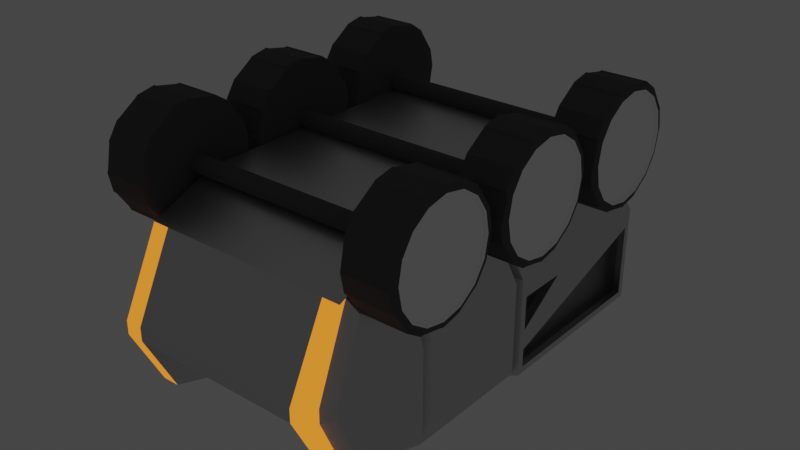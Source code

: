# Source: Rover_2.blend  (saved by Blender 2.91.10; exported with 4.5.12 LTS)
import bpy
from mathutils import Matrix  # noqa: F401  (used for matrix-valued properties, if any)

bpy.ops.wm.read_factory_settings(use_empty=True)
scene = bpy.context.scene
scene.name = 'Scene'

# ---- collections
col_collection = bpy.data.collections.new('Collection'); scene.collection.children.link(col_collection)

# ---- materials (node trees are filled in below, after node groups)
mat_tire = bpy.data.materials.new('Tire')
mat_tire.use_transparent_shadow = False
mat_rimes = bpy.data.materials.new('Rimes')
mat_rimes.alpha_threshold = 0.0
mat_rimes.use_transparent_shadow = False
mat_rimes.line_color = (0.0, 0.0, 0.0, 1.0)
mat_metal = bpy.data.materials.new('Metal')
mat_metal.alpha_threshold = 0.0
mat_metal.use_transparent_shadow = False
mat_metal.line_color = (0.0, 0.0, 0.0, 1.0)
mat_glass = bpy.data.materials.new('Glass')
mat_glass.use_transparent_shadow = False
mat_back_light = bpy.data.materials.new('Back Light')
mat_back_light.use_transparent_shadow = False

# ---- material node trees
mat_tire.use_nodes = True; mat_tire.node_tree.nodes.clear()
_N = mat_tire.node_tree.nodes; _L = mat_tire.node_tree.links
n0 = _N.new('ShaderNodeBsdfPrincipled'); n0.name = 'Principled BSDF'; n0.location = (10, 300)
n0.distribution = 'GGX'
n0.subsurface_method = 'BURLEY'
n0.inputs[0].default_value = (0.09084, 0.09084, 0.09084, 1.0)
n0.inputs[2].default_value = 1.0
n0.inputs[3].default_value = 1.45
n0.inputs[27].default_value = (0.0, 0.0, 0.0, 1.0)
n0.inputs[28].default_value = 1.0
n1 = _N.new('ShaderNodeOutputMaterial'); n1.name = 'Material Output'; n1.location = (300, 300)
_L.new(n0.outputs[0], n1.inputs[0])
n1.is_active_output = True
mat_rimes.use_nodes = True; mat_rimes.node_tree.nodes.clear()
_N = mat_rimes.node_tree.nodes; _L = mat_rimes.node_tree.links
n0 = _N.new('ShaderNodeOutputMaterial'); n0.name = 'Material Output'; n0.location = (300, 300)
n1 = _N.new('ShaderNodeBsdfPrincipled'); n1.name = 'Principled BSDF'; n1.location = (10, 300)
n1.distribution = 'GGX'
n1.subsurface_method = 'BURLEY'
n1.inputs[0].default_value = (1.0, 1.0, 1.0, 1.0)
n1.inputs[2].default_value = 0.4
n1.inputs[3].default_value = 1.45
n1.inputs[27].default_value = (0.0, 0.0, 0.0, 1.0)
n1.inputs[28].default_value = 1.0
_L.new(n1.outputs[0], n0.inputs[0])
n0.is_active_output = True
mat_metal.use_nodes = True; mat_metal.node_tree.nodes.clear()
_N = mat_metal.node_tree.nodes; _L = mat_metal.node_tree.links
n0 = _N.new('ShaderNodeOutputMaterial'); n0.name = 'Material Output'; n0.location = (300, 300)
n1 = _N.new('ShaderNodeBsdfPrincipled'); n1.name = 'Principled BSDF'; n1.location = (10, 300)
n1.distribution = 'GGX'
n1.subsurface_method = 'BURLEY'
n1.inputs[0].default_value = (0.6982, 0.6982, 0.6982, 1.0)
n1.inputs[1].default_value = 1.0
n1.inputs[2].default_value = 0.4
n1.inputs[3].default_value = 1.45
n1.inputs[27].default_value = (0.0, 0.0, 0.0, 1.0)
n1.inputs[28].default_value = 1.0
_L.new(n1.outputs[0], n0.inputs[0])
n0.is_active_output = True
mat_glass.use_nodes = True; mat_glass.node_tree.nodes.clear()
_N = mat_glass.node_tree.nodes; _L = mat_glass.node_tree.links
n0 = _N.new('ShaderNodeOutputMaterial'); n0.name = 'Material Output'; n0.location = (300, 300)
n1 = _N.new('ShaderNodeBsdfGlass'); n1.name = 'Glass BSDF'; n1.location = (10, 300)
n1.distribution = 'BECKMANN'
n1.inputs[0].default_value = (0.8, 0.8, 0.8, 1.0)
n1.inputs[1].default_value = 0.5
n1.inputs[2].default_value = 1.45
_L.new(n1.outputs[0], n0.inputs[0])
n0.is_active_output = True
mat_back_light.use_nodes = True; mat_back_light.node_tree.nodes.clear()
_N = mat_back_light.node_tree.nodes; _L = mat_back_light.node_tree.links
n0 = _N.new('ShaderNodeOutputMaterial'); n0.name = 'Material Output'; n0.location = (300, 300)
n1 = _N.new('ShaderNodeEmission'); n1.name = 'Emission'; n1.location = (10, 300)
n1.inputs[0].default_value = (1.0, 0.2603, 0.02641, 1.0)
_L.new(n1.outputs[0], n0.inputs[0])
n0.is_active_output = True

# ---- world
world_world = bpy.data.worlds.new('World'); scene.world = world_world
world_world.use_nodes = True; world_world.node_tree.nodes.clear()
_N = world_world.node_tree.nodes; _L = world_world.node_tree.links
n0 = _N.new('ShaderNodeOutputWorld'); n0.name = 'World Output'; n0.location = (300, 300)
n1 = _N.new('ShaderNodeBackground'); n1.name = 'Background'; n1.location = (10, 300)
n1.inputs[0].default_value = (0.05088, 0.05088, 0.05088, 1.0)
_L.new(n1.outputs[0], n0.inputs[0])
n0.is_active_output = True
world_world.color = (0.05088, 0.05088, 0.05088)
world_world.use_sun_shadow = False
world_world.sun_shadow_jitter_overblur = 0.0

# ---- meshes
me_cylinder = bpy.data.meshes.new('Cylinder')
me_cylinder.from_pydata([(-1.848e-07, 0.1493, -1.992), (-6.557e-08, 0.8662, 0.08324), (0.05714, 0.138, -1.992), (0.3315, 0.8003, 0.08324), (0.1056, 0.1056, -1.992), (0.6125, 0.6125, 0.08324), (0.138, 0.05714, -1.992), (0.8003, 0.3315, 0.08324), (0.1493, 0.0, -1.992), (0.8662, 0.0, 0.08324), (0.138, -0.05714, -1.992), (0.8003, -0.3315, 0.08324), (0.1056, -0.1056, -1.992), (0.6125, -0.6125, 0.08324), (0.05714, -0.138, -1.992), (0.3315, -0.8003, 0.08324), (-3.576e-08, -0.1493, -1.992), (8.345e-08, -0.8662, 0.08324), (-0.05714, -0.138, -1.992), (-0.3315, -0.8003, 0.08324), (-0.1056, -0.1056, -1.992), (-0.6125, -0.6125, 0.08324), (-0.138, -0.05714, -1.992), (-0.8003, -0.3315, 0.08324), (-0.1493, -8.941e-08, -1.992), (-0.8662, 2.98e-08, 0.08324), (-0.138, 0.05714, -1.992), (-0.8003, 0.3315, 0.08324), (-0.1056, 0.1056, -1.992), (-0.6125, 0.6125, 0.08324), (-0.05714, 0.138, -1.992), (-0.3315, 0.8003, 0.08324), (-0.0001215, 1.001, -1.992), (-0.03742, 1.026, -1.961), (-0.03742, 1.026, -0.02413), (-0.0001215, 1.001, 0.007585), (0.383, 0.9244, 0.007585), (0.427, 0.9331, -0.02413), (0.427, 0.9331, -1.961), (0.383, 0.9244, -1.992), (0.6987, 0.7516, -1.961), (0.7075, 0.7076, -1.992), (0.7075, 0.7076, 0.007585), (0.6987, 0.7516, -0.02413), (0.9245, 0.3828, 0.007585), (0.9618, 0.3579, -0.02413), (0.9618, 0.3579, -1.961), (0.9245, 0.3828, -1.992), (1.026, 0.03742, -1.961), (1.001, 0.0001215, -1.992), (1.001, 0.0001215, 0.007585), (1.026, 0.03742, -0.02413), (0.9244, -0.383, 0.007585), (0.9331, -0.427, -0.02413), (0.9331, -0.427, -1.961), (0.9244, -0.383, -1.992), (0.7516, -0.6987, -1.961), (0.7076, -0.7075, -1.992), (0.7076, -0.7075, 0.007585), (0.7516, -0.6987, -0.02413), (0.3828, -0.9245, 0.007585), (0.3579, -0.9618, -0.02413), (0.3579, -0.9618, -1.961), (0.3828, -0.9245, -1.992), (0.03742, -1.026, -1.961), (0.0001216, -1.001, -1.992), (0.0001216, -1.001, 0.007585), (0.03742, -1.026, -0.02413), (-0.383, -0.9244, 0.007585), (-0.427, -0.9331, -0.02413), (-0.427, -0.9331, -1.961), (-0.383, -0.9244, -1.992), (-0.6987, -0.7516, -1.961), (-0.7075, -0.7076, -1.992), (-0.7075, -0.7076, 0.007585), (-0.6987, -0.7516, -0.02413), (-0.9245, -0.3828, 0.007585), (-0.9618, -0.3579, -0.02413), (-0.9618, -0.3579, -1.961), (-0.9245, -0.3828, -1.992), (-1.026, -0.03742, -1.961), (-1.001, -0.0001215, -1.992), (-1.001, -0.0001215, 0.007585), (-1.026, -0.03742, -0.02413), (-0.9244, 0.383, 0.007585), (-0.9331, 0.427, -0.02413), (-0.9331, 0.427, -1.961), (-0.9244, 0.383, -1.992), (-0.7516, 0.6987, -1.961), (-0.7076, 0.7075, -1.992), (-0.7076, 0.7075, 0.007585), (-0.7516, 0.6987, -0.02413), (-0.3828, 0.9245, 0.007585), (-0.3579, 0.9618, -0.02413), (-0.3579, 0.9618, -1.961), (-0.3828, 0.9245, -1.992), (0.3827, 0.9239, 0.007585), (-3.576e-08, 1.0, 0.007585), (0.7071, 0.7071, 0.007585), (0.9239, 0.3827, 0.007585), (1.0, 0.0, 0.007585), (0.9239, -0.3827, 0.007585), (0.7071, -0.7071, 0.007585), (0.3827, -0.9239, 0.007585), (1.132e-07, -1.0, 0.007585), (-0.3827, -0.9239, 0.007585), (-0.7071, -0.7071, 0.007585), (-0.9239, -0.3827, 0.007585), (-1.0, 2.98e-08, 0.007585), (-0.9239, 0.3827, 0.007585), (-0.7071, 0.7071, 0.007585), (-0.3827, 0.9239, 0.007585), (0.3452, 0.8333, 0.08324), (-6.557e-08, 0.902, 0.08324), (0.6378, 0.6378, 0.08324), (0.8333, 0.3452, 0.08324), (0.902, 0.0, 0.08324), (0.8333, -0.3452, 0.08324), (0.6378, -0.6378, 0.08324), (0.3452, -0.8333, 0.08324), (8.345e-08, -0.902, 0.08324), (-0.3452, -0.8333, 0.08324), (-0.6378, -0.6378, 0.08324), (-0.8333, -0.3452, 0.08324), (-0.902, 2.98e-08, 0.08324), (-0.8333, 0.3452, 0.08324), (-0.6378, 0.6378, 0.08324), (-0.3452, 0.8333, 0.08324), (0.3315, 0.8003, -0.00373), (-6.557e-08, 0.8662, -0.00373), (0.6125, 0.6125, -0.00373), (0.8003, 0.3315, -0.00373), (0.8662, 0.0, -0.00373), (0.8003, -0.3315, -0.00373), (0.6125, -0.6125, -0.00373), (0.3315, -0.8003, -0.00373), (8.345e-08, -0.8662, -0.00373), (-0.3315, -0.8003, -0.00373), (-0.6125, -0.6125, -0.00373), (-0.8003, -0.3315, -0.00373), (-0.8662, 2.98e-08, -0.00373), (-0.8003, 0.3315, -0.00373), (-0.6125, 0.6125, -0.00373), (-0.3315, 0.8003, -0.00373), (-3.576e-08, 1.0, -1.992), (0.3827, 0.9239, -1.992), (0.7071, 0.7071, -1.992), (0.9239, 0.3827, -1.992), (1.0, 0.0, -1.992), (0.9239, -0.3827, -1.992), (0.7071, -0.7071, -1.992), (0.3827, -0.9239, -1.992), (1.132e-07, -1.0, -1.992), (-0.3827, -0.9239, -1.992), (-0.7071, -0.7071, -1.992), (-0.9239, -0.3827, -1.992), (-1.0, 2.98e-08, -1.992), (-0.9239, 0.3827, -1.992), (-0.7071, 0.7071, -1.992), (-0.3827, 0.9239, -1.992), (-1.192e-07, 0.1493, -6.668), (0.05714, 0.138, -6.668), (0.1056, 0.1056, -6.668), (0.138, 0.05714, -6.668), (0.1493, 2.98e-08, -6.668), (0.138, -0.05714, -6.668), (0.1056, -0.1056, -6.668), (0.05714, -0.138, -6.668), (-1.192e-07, -0.1493, -6.668), (-0.05714, -0.138, -6.668), (-0.1056, -0.1056, -6.668), (-0.138, -0.05714, -6.668), (-0.1493, -8.941e-08, -6.668), (-0.138, 0.05714, -6.668), (-0.1056, 0.1056, -6.668), (-0.05714, 0.138, -6.668)], [], [(144, 97, 96, 145), (146, 145, 39, 41), (146, 98, 99, 147), (102, 150, 57, 58), (148, 100, 101, 149), (154, 153, 71, 73), (150, 102, 103, 151), (111, 97, 35, 92), (152, 104, 105, 153), (159, 111, 92, 95), (154, 106, 107, 155), (150, 149, 55, 57), (156, 108, 109, 157), (106, 154, 73, 74), (7, 5, 130, 131), (158, 110, 111, 159), (158, 157, 87, 89), (24, 26, 173, 172), (96, 98, 42, 36), (99, 100, 50, 44), (101, 102, 58, 52), (103, 104, 66, 60), (105, 106, 74, 68), (107, 108, 82, 76), (109, 110, 90, 84), (144, 159, 95, 32), (155, 107, 76, 79), (149, 101, 52, 55), (98, 146, 41, 42), (151, 103, 60, 63), (145, 96, 36, 39), (97, 144, 32, 35), (147, 99, 44, 47), (78, 77, 83, 80), (38, 37, 43, 40), (108, 156, 81, 82), (62, 61, 67, 64), (156, 155, 79, 81), (104, 152, 65, 66), (46, 45, 51, 48), (157, 109, 84, 87), (152, 151, 63, 65), (100, 148, 49, 50), (153, 105, 68, 71), (148, 147, 47, 49), (54, 53, 59, 56), (86, 85, 91, 88), (110, 158, 89, 90), (70, 69, 75, 72), (33, 34, 35, 32), (37, 38, 39, 36), (38, 40, 41, 39), (43, 37, 36, 42), (42, 41, 40, 43), (45, 46, 47, 44), (46, 48, 49, 47), (51, 45, 44, 50), (50, 49, 48, 51), (53, 54, 55, 52), (54, 56, 57, 55), (59, 53, 52, 58), (58, 57, 56, 59), (61, 62, 63, 60), (62, 64, 65, 63), (67, 61, 60, 66), (66, 65, 64, 67), (69, 70, 71, 68), (70, 72, 73, 71), (75, 69, 68, 74), (74, 73, 72, 75), (77, 78, 79, 76), (78, 80, 81, 79), (83, 77, 76, 82), (82, 81, 80, 83), (85, 86, 87, 84), (86, 88, 89, 87), (91, 85, 84, 90), (90, 89, 88, 91), (93, 94, 95, 92), (94, 33, 32, 95), (34, 93, 92, 35), (94, 93, 34, 33), (113, 112, 96, 97), (112, 114, 98, 96), (114, 115, 99, 98), (115, 116, 100, 99), (116, 117, 101, 100), (117, 118, 102, 101), (118, 119, 103, 102), (119, 120, 104, 103), (120, 121, 105, 104), (121, 122, 106, 105), (122, 123, 107, 106), (123, 124, 108, 107), (124, 125, 109, 108), (125, 126, 110, 109), (126, 127, 111, 110), (127, 113, 97, 111), (1, 3, 112, 113), (3, 5, 114, 112), (5, 7, 115, 114), (7, 9, 116, 115), (9, 11, 117, 116), (11, 13, 118, 117), (13, 15, 119, 118), (15, 17, 120, 119), (17, 19, 121, 120), (19, 21, 122, 121), (21, 23, 123, 122), (23, 25, 124, 123), (25, 27, 125, 124), (27, 29, 126, 125), (29, 31, 127, 126), (31, 1, 113, 127), (128, 129, 143, 142, 141, 140, 139, 138, 137, 136, 135, 134, 133, 132, 131, 130), (23, 21, 138, 139), (9, 7, 131, 132), (25, 23, 139, 140), (11, 9, 132, 133), (27, 25, 140, 141), (13, 11, 133, 134), (29, 27, 141, 142), (15, 13, 134, 135), (31, 29, 142, 143), (17, 15, 135, 136), (3, 1, 129, 128), (1, 31, 143, 129), (19, 17, 136, 137), (5, 3, 128, 130), (21, 19, 137, 138), (2, 0, 144, 145), (4, 2, 145, 146), (6, 4, 146, 147), (8, 6, 147, 148), (10, 8, 148, 149), (12, 10, 149, 150), (14, 12, 150, 151), (16, 14, 151, 152), (18, 16, 152, 153), (20, 18, 153, 154), (22, 20, 154, 155), (24, 22, 155, 156), (26, 24, 156, 157), (28, 26, 157, 158), (30, 28, 158, 159), (0, 30, 159, 144), (160, 161, 162, 163, 164, 165, 166, 167, 168, 169, 170, 171, 172, 173, 174, 175), (10, 12, 166, 165), (26, 28, 174, 173), (12, 14, 167, 166), (28, 30, 175, 174), (14, 16, 168, 167), (0, 2, 161, 160), (30, 0, 160, 175), (16, 18, 169, 168), (2, 4, 162, 161), (18, 20, 170, 169), (4, 6, 163, 162), (20, 22, 171, 170), (6, 8, 164, 163), (22, 24, 172, 171), (8, 10, 165, 164)])
me_cylinder.polygons.foreach_set('material_index', [0, 0, 0, 0, 0, 0, 0, 0, 0, 0, 0, 0, 0, 0, 1, 0, 0, 0, 0, 0, 0, 0, 0, 0, 0, 0, 0, 0, 0, 0, 0, 0, 0, 0, 0, 0, 0, 0, 0, 0, 0, 0, 0, 0, 0, 0, 0, 0, 0, 0, 0, 0, 0, 0, 0, 0, 0, 0, 0, 0, 0, 0, 0, 0, 0, 0, 0, 0, 0, 0, 0, 0, 0, 0, 0, 0, 0, 0, 0, 0, 0, 0, 0, 0, 0, 0, 0, 0, 0, 0, 0, 0, 0, 0, 0, 0, 0, 0, 1, 1, 1, 1, 1, 1, 1, 1, 1, 1, 1, 1, 1, 1, 1, 1, 1, 1, 1, 1, 1, 1, 1, 1, 1, 1, 1, 1, 1, 1, 1, 1, 0, 0, 0, 0, 0, 0, 0, 0, 0, 0, 0, 0, 0, 0, 0, 0, 0, 0, 0, 0, 0, 0, 0, 0, 0, 0, 0, 0, 0, 0, 0, 0])
_uv = me_cylinder.uv_layers.new(name='UVMap')
_uv.uv.foreach_set('vector', [1.0, 0.5, 1.0, 1.0, 0.9375, 1.0, 0.9375, 0.5, 0.9197, 0.4197, 0.8418, 0.4717, 0.8418, 0.4717, 0.9197, 0.4197, 0.875, 0.5, 0.875, 1.0, 0.8125, 1.0, 0.8125, 0.5, 0.625, 1.0, 0.625, 0.5, 0.625, 0.5, 0.625, 1.0, 0.75, 0.5, 0.75, 1.0, 0.6875, 1.0, 0.6875, 0.5, 0.5803, 0.08029, 0.6582, 0.02827, 0.6582, 0.02827, 0.5803, 0.08029, 0.625, 0.5, 0.625, 1.0, 0.5625, 1.0, 0.5625, 0.5, 0.1582, 0.4717, 0.25, 0.49, 0.25, 0.49, 0.1582, 0.4717, 0.5, 0.5, 0.5, 1.0, 0.4375, 1.0, 0.4375, 0.5, 0.0625, 0.5, 0.0625, 1.0, 0.0625, 1.0, 0.0625, 0.5, 0.375, 0.5, 0.375, 1.0, 0.3125, 1.0, 0.3125, 0.5, 0.9197, 0.08029, 0.9717, 0.1582, 0.9717, 0.1582, 0.9197, 0.08029, 0.25, 0.5, 0.25, 1.0, 0.1875, 1.0, 0.1875, 0.5, 0.375, 1.0, 0.375, 0.5, 0.375, 0.5, 0.375, 1.0, 0.4421, 0.3296, 0.397, 0.397, 0.397, 0.397, 0.4421, 0.3296, 0.125, 0.5, 0.125, 1.0, 0.0625, 1.0, 0.0625, 0.5, 0.5803, 0.4197, 0.5283, 0.3418, 0.5283, 0.3418, 0.5803, 0.4197, 0.7142, 0.25, 0.7169, 0.2637, 0.7169, 0.2637, 0.7142, 0.25, 0.3418, 0.4717, 0.4197, 0.4197, 0.4197, 0.4197, 0.3418, 0.4717, 0.4717, 0.3418, 0.49, 0.25, 0.49, 0.25, 0.4717, 0.3418, 0.4717, 0.1582, 0.4197, 0.08029, 0.4197, 0.08029, 0.4717, 0.1582, 0.3418, 0.02827, 0.25, 0.01, 0.25, 0.01, 0.3418, 0.02827, 0.1582, 0.02827, 0.08029, 0.08029, 0.08029, 0.08029, 0.1582, 0.02827, 0.02827, 0.1582, 0.01, 0.25, 0.01, 0.25, 0.02827, 0.1582, 0.02827, 0.3418, 0.08029, 0.4197, 0.08029, 0.4197, 0.02827, 0.3418, 0.75, 0.49, 0.6582, 0.4717, 0.6582, 0.4717, 0.75, 0.49, 0.3125, 0.5, 0.3125, 1.0, 0.3125, 1.0, 0.3125, 0.5, 0.6875, 0.5, 0.6875, 1.0, 0.6875, 1.0, 0.6875, 0.5, 0.875, 1.0, 0.875, 0.5, 0.875, 0.5, 0.875, 1.0, 0.5625, 0.5, 0.5625, 1.0, 0.5625, 1.0, 0.5625, 0.5, 0.9375, 0.5, 0.9375, 1.0, 0.9375, 1.0, 0.9375, 0.5, 1.0, 1.0, 1.0, 0.5, 1.0, 0.5, 1.0, 1.0, 0.8125, 0.5, 0.8125, 1.0, 0.8125, 1.0, 0.8125, 0.5, 0.3074, 0.5079, 0.3074, 0.9921, 0.2551, 0.9921, 0.2551, 0.5079, 0.9324, 0.5079, 0.9324, 0.9921, 0.8801, 0.9921, 0.8801, 0.5079, 0.25, 1.0, 0.25, 0.5, 0.25, 0.5, 0.25, 1.0, 0.5574, 0.5079, 0.5574, 0.9921, 0.5051, 0.9921, 0.5051, 0.5079, 0.51, 0.25, 0.5283, 0.1582, 0.5283, 0.1582, 0.51, 0.25, 0.5, 1.0, 0.5, 0.5, 0.5, 0.5, 0.5, 1.0, 0.8074, 0.5079, 0.8074, 0.9921, 0.7551, 0.9921, 0.7551, 0.5079, 0.1875, 0.5, 0.1875, 1.0, 0.1875, 1.0, 0.1875, 0.5, 0.75, 0.01, 0.8418, 0.02827, 0.8418, 0.02827, 0.75, 0.01, 0.75, 1.0, 0.75, 0.5, 0.75, 0.5, 0.75, 1.0, 0.4375, 0.5, 0.4375, 1.0, 0.4375, 1.0, 0.4375, 0.5, 0.99, 0.25, 0.9717, 0.3418, 0.9717, 0.3418, 0.99, 0.25, 0.6824, 0.5079, 0.6824, 0.9921, 0.6301, 0.9921, 0.6301, 0.5079, 0.1824, 0.5079, 0.1824, 0.9921, 0.1301, 0.9921, 0.1301, 0.5079, 0.125, 1.0, 0.125, 0.5, 0.125, 0.5, 0.125, 1.0, 0.4324, 0.5079, 0.4324, 0.9921, 0.3801, 0.9921, 0.3801, 0.5079, 0.005081, 0.5079, 0.005081, 0.9921, 0.0, 1.0, 0.0, 0.5, 0.9324, 0.9921, 0.9324, 0.5079, 0.9375, 0.5, 0.9375, 1.0, 0.9324, 0.5079, 0.8801, 0.5079, 0.875, 0.5, 0.9375, 0.5, 0.8801, 0.9921, 0.9324, 0.9921, 0.9375, 1.0, 0.875, 1.0, 0.875, 1.0, 0.875, 0.5, 0.8801, 0.5079, 0.8801, 0.9921, 0.8074, 0.9921, 0.8074, 0.5079, 0.8125, 0.5, 0.8125, 1.0, 0.8074, 0.5079, 0.7551, 0.5079, 0.75, 0.5, 0.8125, 0.5, 0.7551, 0.9921, 0.8074, 0.9921, 0.8125, 1.0, 0.75, 1.0, 0.75, 1.0, 0.75, 0.5, 0.7551, 0.5079, 0.7551, 0.9921, 0.6824, 0.9921, 0.6824, 0.5079, 0.6875, 0.5, 0.6875, 1.0, 0.6824, 0.5079, 0.6301, 0.5079, 0.625, 0.5, 0.6875, 0.5, 0.6301, 0.9921, 0.6824, 0.9921, 0.6875, 1.0, 0.625, 1.0, 0.625, 1.0, 0.625, 0.5, 0.6301, 0.5079, 0.6301, 0.9921, 0.5574, 0.9921, 0.5574, 0.5079, 0.5625, 0.5, 0.5625, 1.0, 0.5574, 0.5079, 0.5051, 0.5079, 0.5, 0.5, 0.5625, 0.5, 0.5051, 0.9921, 0.5574, 0.9921, 0.5625, 1.0, 0.5, 1.0, 0.5, 1.0, 0.5, 0.5, 0.5051, 0.5079, 0.5051, 0.9921, 0.4324, 0.9921, 0.4324, 0.5079, 0.4375, 0.5, 0.4375, 1.0, 0.4324, 0.5079, 0.3801, 0.5079, 0.375, 0.5, 0.4375, 0.5, 0.3801, 0.9921, 0.4324, 0.9921, 0.4375, 1.0, 0.375, 1.0, 0.375, 1.0, 0.375, 0.5, 0.3801, 0.5079, 0.3801, 0.9921, 0.3074, 0.9921, 0.3074, 0.5079, 0.3125, 0.5, 0.3125, 1.0, 0.3074, 0.5079, 0.2551, 0.5079, 0.25, 0.5, 0.3125, 0.5, 0.2551, 0.9921, 0.3074, 0.9921, 0.3125, 1.0, 0.25, 1.0, 0.25, 1.0, 0.25, 0.5, 0.2551, 0.5079, 0.2551, 0.9921, 0.1824, 0.9921, 0.1824, 0.5079, 0.1875, 0.5, 0.1875, 1.0, 0.1824, 0.5079, 0.1301, 0.5079, 0.125, 0.5, 0.1875, 0.5, 0.1301, 0.9921, 0.1824, 0.9921, 0.1875, 1.0, 0.125, 1.0, 0.125, 1.0, 0.125, 0.5, 0.1301, 0.5079, 0.1301, 0.9921, 0.05742, 0.9921, 0.05742, 0.5079, 0.0625, 0.5, 0.0625, 1.0, 0.05742, 0.5079, 0.005081, 0.5079, 0.0, 0.5, 0.0625, 0.5, 0.005081, 0.9921, 0.05742, 0.9921, 0.0625, 1.0, 7.451e-09, 1.0, 0.05742, 0.5079, 0.05742, 0.9921, 0.005081, 0.9921, 0.005081, 0.5079, 0.25, 0.4665, 0.3328, 0.45, 0.3418, 0.4717, 0.25, 0.49, 0.3328, 0.45, 0.4031, 0.4031, 0.4197, 0.4197, 0.3418, 0.4717, 0.4031, 0.4031, 0.45, 0.3328, 0.4717, 0.3418, 0.4197, 0.4197, 0.45, 0.3328, 0.4665, 0.25, 0.49, 0.25, 0.4717, 0.3418, 0.4665, 0.25, 0.45, 0.1672, 0.4717, 0.1582, 0.49, 0.25, 0.45, 0.1672, 0.4031, 0.09693, 0.4197, 0.08029, 0.4717, 0.1582, 0.4031, 0.09693, 0.3328, 0.05, 0.3418, 0.02827, 0.4197, 0.08029, 0.3328, 0.05, 0.25, 0.03353, 0.25, 0.01, 0.3418, 0.02827, 0.25, 0.03353, 0.1672, 0.05, 0.1582, 0.02827, 0.25, 0.01, 0.1672, 0.05, 0.09693, 0.09693, 0.08029, 0.08029, 0.1582, 0.02827, 0.09693, 0.09693, 0.05, 0.1672, 0.02827, 0.1582, 0.08029, 0.08029, 0.05, 0.1672, 0.03353, 0.25, 0.01, 0.25, 0.02827, 0.1582, 0.03353, 0.25, 0.05, 0.3328, 0.02827, 0.3418, 0.01, 0.25, 0.05, 0.3328, 0.09693, 0.4031, 0.08029, 0.4197, 0.02827, 0.3418, 0.09693, 0.4031, 0.1672, 0.45, 0.1582, 0.4717, 0.08029, 0.4197, 0.1672, 0.45, 0.25, 0.4665, 0.25, 0.49, 0.1582, 0.4717, 0.25, 0.4579, 0.3296, 0.4421, 0.3328, 0.45, 0.25, 0.4665, 0.3296, 0.4421, 0.397, 0.397, 0.4031, 0.4031, 0.3328, 0.45, 0.397, 0.397, 0.4421, 0.3296, 0.45, 0.3328, 0.4031, 0.4031, 0.4421, 0.3296, 0.4579, 0.25, 0.4665, 0.25, 0.45, 0.3328, 0.4579, 0.25, 0.4421, 0.1704, 0.45, 0.1672, 0.4665, 0.25, 0.4421, 0.1704, 0.397, 0.103, 0.4031, 0.09693, 0.45, 0.1672, 0.397, 0.103, 0.3296, 0.05793, 0.3328, 0.05, 0.4031, 0.09693, 0.3296, 0.05793, 0.25, 0.04211, 0.25, 0.03353, 0.3328, 0.05, 0.25, 0.04211, 0.1704, 0.05793, 0.1672, 0.05, 0.25, 0.03353, 0.1704, 0.05793, 0.103, 0.103, 0.09693, 0.09693, 0.1672, 0.05, 0.103, 0.103, 0.05793, 0.1704, 0.05, 0.1672, 0.09693, 0.09693, 0.05793, 0.1704, 0.04211, 0.25, 0.03353, 0.25, 0.05, 0.1672, 0.04211, 0.25, 0.05793, 0.3296, 0.05, 0.3328, 0.03353, 0.25, 0.05793, 0.3296, 0.103, 0.397, 0.09693, 0.4031, 0.05, 0.3328, 0.103, 0.397, 0.1704, 0.4421, 0.1672, 0.45, 0.09693, 0.4031, 0.1704, 0.4421, 0.25, 0.4579, 0.25, 0.4665, 0.1672, 0.45, 0.3296, 0.4421, 0.25, 0.4579, 0.1704, 0.4421, 0.103, 0.397, 0.05793, 0.3296, 0.04211, 0.25, 0.05793, 0.1704, 0.103, 0.103, 0.1704, 0.05793, 0.25, 0.04211, 0.3296, 0.05793, 0.397, 0.103, 0.4421, 0.1704, 0.4579, 0.25, 0.4421, 0.3296, 0.397, 0.397, 0.05793, 0.1704, 0.103, 0.103, 0.103, 0.103, 0.05793, 0.1704, 0.4579, 0.25, 0.4421, 0.3296, 0.4421, 0.3296, 0.4579, 0.25, 0.04211, 0.25, 0.05793, 0.1704, 0.05793, 0.1704, 0.04211, 0.25, 0.4421, 0.1704, 0.4579, 0.25, 0.4579, 0.25, 0.4421, 0.1704, 0.05793, 0.3296, 0.04211, 0.25, 0.04211, 0.25, 0.05793, 0.3296, 0.397, 0.103, 0.4421, 0.1704, 0.4421, 0.1704, 0.397, 0.103, 0.103, 0.397, 0.05793, 0.3296, 0.05793, 0.3296, 0.103, 0.397, 0.3296, 0.05793, 0.397, 0.103, 0.397, 0.103, 0.3296, 0.05793, 0.1704, 0.4421, 0.103, 0.397, 0.103, 0.397, 0.1704, 0.4421, 0.25, 0.04211, 0.3296, 0.05793, 0.3296, 0.05793, 0.25, 0.04211, 0.3296, 0.4421, 0.25, 0.4579, 0.25, 0.4579, 0.3296, 0.4421, 0.25, 0.4579, 0.1704, 0.4421, 0.1704, 0.4421, 0.25, 0.4579, 0.1704, 0.05793, 0.25, 0.04211, 0.25, 0.04211, 0.1704, 0.05793, 0.397, 0.397, 0.3296, 0.4421, 0.3296, 0.4421, 0.397, 0.397, 0.103, 0.103, 0.1704, 0.05793, 0.1704, 0.05793, 0.103, 0.103, 0.7637, 0.2831, 0.75, 0.2858, 0.75, 0.49, 0.8418, 0.4717, 0.7753, 0.2753, 0.7637, 0.2831, 0.8418, 0.4717, 0.9197, 0.4197, 0.7831, 0.2637, 0.7753, 0.2753, 0.9197, 0.4197, 0.9717, 0.3418, 0.7858, 0.25, 0.7831, 0.2637, 0.9717, 0.3418, 0.99, 0.25, 0.7831, 0.2363, 0.7858, 0.25, 0.99, 0.25, 0.9717, 0.1582, 0.7753, 0.2247, 0.7831, 0.2363, 0.9717, 0.1582, 0.9197, 0.08029, 0.7637, 0.2169, 0.7753, 0.2247, 0.9197, 0.08029, 0.8418, 0.02827, 0.75, 0.2142, 0.7637, 0.2169, 0.8418, 0.02827, 0.75, 0.01, 0.7363, 0.2169, 0.75, 0.2142, 0.75, 0.01, 0.6582, 0.02827, 0.7247, 0.2247, 0.7363, 0.2169, 0.6582, 0.02827, 0.5803, 0.08029, 0.7169, 0.2363, 0.7247, 0.2247, 0.5803, 0.08029, 0.5283, 0.1582, 0.7142, 0.25, 0.7169, 0.2363, 0.5283, 0.1582, 0.51, 0.25, 0.7169, 0.2637, 0.7142, 0.25, 0.51, 0.25, 0.5283, 0.3418, 0.7247, 0.2753, 0.7169, 0.2637, 0.5283, 0.3418, 0.5803, 0.4197, 0.7363, 0.2831, 0.7247, 0.2753, 0.5803, 0.4197, 0.6582, 0.4717, 0.75, 0.2858, 0.7363, 0.2831, 0.6582, 0.4717, 0.75, 0.49, 0.75, 0.2858, 0.7637, 0.2831, 0.7753, 0.2753, 0.7831, 0.2637, 0.7858, 0.25, 0.7831, 0.2363, 0.7753, 0.2247, 0.7637, 0.2169, 0.75, 0.2142, 0.7363, 0.2169, 0.7247, 0.2247, 0.7169, 0.2363, 0.7142, 0.25, 0.7169, 0.2637, 0.7247, 0.2753, 0.7363, 0.2831, 0.7831, 0.2363, 0.7753, 0.2247, 0.7753, 0.2247, 0.7831, 0.2363, 0.7169, 0.2637, 0.7247, 0.2753, 0.7247, 0.2753, 0.7169, 0.2637, 0.7753, 0.2247, 0.7637, 0.2169, 0.7637, 0.2169, 0.7753, 0.2247, 0.7247, 0.2753, 0.7363, 0.2831, 0.7363, 0.2831, 0.7247, 0.2753, 0.7637, 0.2169, 0.75, 0.2142, 0.75, 0.2142, 0.7637, 0.2169, 0.75, 0.2858, 0.7637, 0.2831, 0.7637, 0.2831, 0.75, 0.2858, 0.7363, 0.2831, 0.75, 0.2858, 0.75, 0.2858, 0.7363, 0.2831, 0.75, 0.2142, 0.7363, 0.2169, 0.7363, 0.2169, 0.75, 0.2142, 0.7637, 0.2831, 0.7753, 0.2753, 0.7753, 0.2753, 0.7637, 0.2831, 0.7363, 0.2169, 0.7247, 0.2247, 0.7247, 0.2247, 0.7363, 0.2169, 0.7753, 0.2753, 0.7831, 0.2637, 0.7831, 0.2637, 0.7753, 0.2753, 0.7247, 0.2247, 0.7169, 0.2363, 0.7169, 0.2363, 0.7247, 0.2247, 0.7831, 0.2637, 0.7858, 0.25, 0.7858, 0.25, 0.7831, 0.2637, 0.7169, 0.2363, 0.7142, 0.25, 0.7142, 0.25, 0.7169, 0.2363, 0.7858, 0.25, 0.7831, 0.2363, 0.7831, 0.2363, 0.7858, 0.25])
me_cylinder.materials.append(mat_tire)
me_cylinder.materials.append(mat_rimes)
me_cylinder.use_remesh_fix_poles = True
me_cylinder.use_remesh_preserve_attributes = False
me_cylinder.use_mirror_vertex_groups = False
me_cylinder.update()
me_cube = bpy.data.meshes.new('Cube')
me_cube.from_pydata([(0.9892, -3.238, -2.48), (0.9892, -3.166, -1.033), (0.9892, 0.7996, -2.705), (0.9892, -0.08903, -0.772), (0.9892, 0.8663, -1.772), (0.9892, -3.534, -1.772), (0.9892, 0.7996, -1.966), (0.9892, -3.534, -1.9), (0.8244, -0.08903, -0.772), (0.8244, -3.238, -2.48), (0.8244, 0.8663, -2.772), (0.8244, -3.166, -1.033), (0.8244, -3.534, -1.772), (0.8244, 0.8663, -1.772), (0.8244, 0.8663, -1.9), (0.8244, -3.534, -1.9), (0.9892, -0.9383, -2.705), (0.9892, -1.554, -0.772), (0.9892, -1.005, -1.772), (0.9892, -0.9383, -1.966), (0.8244, -1.554, -0.772), (0.8244, -1.005, -2.772), (0.9892, -2.549, -0.772), (0.9892, -2.276, -1.772), (0.9892, -2.276, -1.9), (0.8244, -2.549, -0.772), (0.8244, -2.276, -2.772), (0.9892, -2.276, -2.772), (0.9892, -3.104, -1.007), (0.9892, -3.408, -1.772), (0.9892, -3.408, -1.9), (0.8244, -3.104, -1.007), (0.8244, -3.141, -2.509), (0.9892, -3.141, -2.509), (0.9892, 0.8663, -1.9), (0.9892, 0.8663, -2.772), (0.9892, -1.005, -2.772), (0.9892, -1.005, -1.9), (0.9892, -0.9383, -2.519), (0.9892, -0.4284, -1.966), (0.9892, -0.9383, -2.311), (1.062, -2.226, -2.682), (1.062, -1.074, -2.682), (1.062, -1.074, -1.891), (1.062, -1.074, -1.775), (1.062, -1.572, -0.8684), (1.062, -2.474, -0.8684), (1.062, -2.226, -1.775), (1.062, -2.226, -1.891), (1.082, -3.093, -2.407), (1.082, -2.352, -2.632), (1.082, -2.352, -1.885), (1.082, -2.352, -1.776), (1.082, -2.586, -0.9205), (1.082, -3.061, -1.122), (1.082, -3.321, -1.776), (1.082, -3.321, -1.885), (1.068, 0.8297, -1.904), (1.068, 0.8297, -2.749), (1.068, -0.9834, -2.749), (1.068, -0.09588, -0.8113), (1.068, 0.8297, -1.78), (1.068, -1.515, -0.8113), (1.068, -0.9834, -1.78), (1.068, -0.9834, -1.904), (1.068, 0.7651, -1.968), (1.068, 0.7651, -2.685), (1.068, -0.9188, -2.685), (1.068, -0.4247, -1.968), (1.068, -0.9188, -1.968), (1.068, -0.9188, -2.504), (1.068, -0.9188, -2.302)], [], [(13, 8, 3, 4), (29, 28, 1, 5), (32, 33, 0, 9), (30, 29, 5, 7), (14, 13, 4, 34), (10, 14, 34, 35), (33, 30, 7, 0), (0, 7, 15, 9), (7, 5, 12, 15), (5, 1, 11, 12), (28, 31, 11, 1), (3, 8, 20, 17), (2, 6, 38, 16), (34, 4, 61, 57), (10, 35, 36, 21), (39, 40, 71, 68), (17, 20, 25, 22), (27, 36, 42, 41), (23, 24, 48, 47), (21, 36, 27, 26), (17, 22, 46, 45), (22, 25, 31, 28), (24, 23, 52, 51), (29, 30, 56, 55), (26, 27, 33, 32), (22, 28, 54, 53), (40, 19, 69, 71), (16, 38, 70, 67), (17, 18, 63, 62), (19, 39, 68, 69), (38, 6, 65, 70), (40, 39, 19), (42, 43, 48, 41), (43, 44, 47, 48), (44, 45, 46, 47), (37, 18, 44, 43), (22, 23, 47, 46), (18, 17, 45, 44), (24, 27, 41, 48), (36, 37, 43, 42), (50, 51, 56, 49), (51, 52, 55, 56), (52, 53, 54, 55), (28, 29, 55, 54), (23, 22, 53, 52), (30, 33, 49, 56), (27, 24, 51, 50), (33, 27, 50, 49), (57, 61, 63, 64), (61, 60, 62, 63), (65, 66, 58, 57), (66, 67, 59, 58), (69, 68, 65, 57, 64), (67, 70, 71, 69, 64, 59), (70, 65, 68, 71), (4, 3, 60, 61), (37, 36, 59, 64), (35, 34, 57, 58), (3, 17, 62, 60), (18, 37, 64, 63), (36, 35, 58, 59), (6, 2, 66, 65), (2, 16, 67, 66), (15, 12, 11, 31, 25, 20, 8, 13, 14, 10, 21, 26, 32, 9)])
me_cube.polygons.foreach_set('material_index', [0, 2, 0, 2, 0, 0, 2, 2, 2, 2, 0, 0, 1, 0, 0, 0, 0, 0, 0, 0, 0, 0, 0, 0, 0, 0, 0, 0, 0, 0, 0, 1, 0, 0, 0, 0, 0, 0, 0, 0, 0, 0, 0, 0, 0, 0, 0, 0, 0, 0, 0, 0, 0, 0, 0, 0, 0, 0, 0, 0, 0, 0, 0, 0])
_uv = me_cube.uv_layers.new(name='UVMap')
_uv.uv.foreach_set('vector', [0.5, 0.4792, 0.625, 0.4792, 0.625, 0.5, 0.5, 0.5, 0.5, 0.7428, 0.625, 0.7428, 0.625, 0.75, 0.5, 0.75, 0.3542, 0.7428, 0.375, 0.7428, 0.375, 0.75, 0.3542, 0.75, 0.4841, 0.7428, 0.5, 0.7428, 0.5, 0.75, 0.4841, 0.75, 0.4841, 0.4792, 0.5, 0.4792, 0.5, 0.5, 0.4841, 0.5, 0.375, 0.4792, 0.4841, 0.4792, 0.4841, 0.5, 0.375, 0.5, 0.375, 0.7428, 0.4841, 0.7428, 0.4841, 0.75, 0.375, 0.75, 0.375, 0.75, 0.4841, 0.75, 0.4841, 0.7708, 0.375, 0.7708, 0.4841, 0.75, 0.5, 0.75, 0.5, 0.7708, 0.4841, 0.7708, 0.5, 0.75, 0.625, 0.75, 0.625, 0.7708, 0.5, 0.7708, 0.625, 0.7428, 0.6458, 0.7428, 0.6458, 0.75, 0.625, 0.75, 0.625, 0.5, 0.6458, 0.5, 0.6458, 0.6063, 0.625, 0.6063, 0.3833, 0.5038, 0.4757, 0.5038, 0.4066, 0.6025, 0.3833, 0.6025, 0.4841, 0.5, 0.5, 0.5, 0.5, 0.5, 0.4841, 0.5, 0.3542, 0.5, 0.375, 0.5, 0.375, 0.6063, 0.3542, 0.6063, 0.4757, 0.5736, 0.4326, 0.6025, 0.4326, 0.6025, 0.4757, 0.5736, 0.625, 0.6063, 0.6458, 0.6063, 0.6458, 0.6785, 0.625, 0.6785, 0.375, 0.6785, 0.375, 0.6063, 0.375, 0.6063, 0.375, 0.6785, 0.5, 0.6785, 0.4841, 0.6785, 0.4841, 0.6785, 0.5, 0.6785, 0.3542, 0.6063, 0.375, 0.6063, 0.375, 0.6785, 0.3542, 0.6785, 0.625, 0.6063, 0.625, 0.6785, 0.625, 0.6785, 0.625, 0.6063, 0.625, 0.6785, 0.6458, 0.6785, 0.6458, 0.7428, 0.625, 0.7428, 0.4841, 0.6785, 0.5, 0.6785, 0.5, 0.6785, 0.4841, 0.6785, 0.5, 0.7428, 0.4841, 0.7428, 0.4841, 0.7428, 0.5, 0.7428, 0.3542, 0.6785, 0.375, 0.6785, 0.375, 0.7428, 0.3542, 0.7428, 0.625, 0.6785, 0.625, 0.7428, 0.625, 0.7428, 0.625, 0.6785, 0.4326, 0.6025, 0.4757, 0.6025, 0.4757, 0.6025, 0.4326, 0.6025, 0.3833, 0.6025, 0.4066, 0.6025, 0.4066, 0.6025, 0.3833, 0.6025, 0.625, 0.6063, 0.5, 0.6063, 0.5, 0.6063, 0.625, 0.6063, 0.4757, 0.6025, 0.4757, 0.5736, 0.4757, 0.5736, 0.4757, 0.6025, 0.4066, 0.6025, 0.4757, 0.5038, 0.4757, 0.5038, 0.4066, 0.6025, 0.4326, 0.6025, 0.4757, 0.5736, 0.4757, 0.6025, 0.375, 0.6063, 0.4841, 0.6063, 0.4841, 0.6785, 0.375, 0.6785, 0.4841, 0.6063, 0.5, 0.6063, 0.5, 0.6785, 0.4841, 0.6785, 0.5, 0.6063, 0.625, 0.6063, 0.625, 0.6785, 0.5, 0.6785, 0.4841, 0.6063, 0.5, 0.6063, 0.5, 0.6063, 0.4841, 0.6063, 0.625, 0.6785, 0.5, 0.6785, 0.5, 0.6785, 0.625, 0.6785, 0.5, 0.6063, 0.625, 0.6063, 0.625, 0.6063, 0.5, 0.6063, 0.4841, 0.6785, 0.375, 0.6785, 0.375, 0.6785, 0.4841, 0.6785, 0.375, 0.6063, 0.4841, 0.6063, 0.4841, 0.6063, 0.375, 0.6063, 0.375, 0.6785, 0.4841, 0.6785, 0.4841, 0.7428, 0.375, 0.7428, 0.4841, 0.6785, 0.5, 0.6785, 0.5, 0.7428, 0.4841, 0.7428, 0.5, 0.6785, 0.625, 0.6785, 0.625, 0.7428, 0.5, 0.7428, 0.625, 0.7428, 0.5, 0.7428, 0.5, 0.7428, 0.625, 0.7428, 0.5, 0.6785, 0.625, 0.6785, 0.625, 0.6785, 0.5, 0.6785, 0.4841, 0.7428, 0.375, 0.7428, 0.375, 0.7428, 0.4841, 0.7428, 0.375, 0.6785, 0.4841, 0.6785, 0.4841, 0.6785, 0.375, 0.6785, 0.375, 0.7428, 0.375, 0.6785, 0.375, 0.6785, 0.375, 0.7428, 0.4841, 0.5, 0.5, 0.5, 0.5, 0.6063, 0.4841, 0.6063, 0.5, 0.5, 0.625, 0.5, 0.625, 0.6063, 0.5, 0.6063, 0.4757, 0.5038, 0.3833, 0.5038, 0.375, 0.5, 0.4841, 0.5, 0.3833, 0.5038, 0.3833, 0.6025, 0.375, 0.6063, 0.375, 0.5, 0.4757, 0.6025, 0.4757, 0.5736, 0.4757, 0.5038, 0.4841, 0.5, 0.4841, 0.6063, 0.3833, 0.6025, 0.4066, 0.6025, 0.4326, 0.6025, 0.4757, 0.6025, 0.4841, 0.6063, 0.375, 0.6063, 0.4066, 0.6025, 0.4757, 0.5038, 0.4757, 0.5736, 0.4326, 0.6025, 0.5, 0.5, 0.625, 0.5, 0.625, 0.5, 0.5, 0.5, 0.4841, 0.6063, 0.375, 0.6063, 0.375, 0.6063, 0.4841, 0.6063, 0.375, 0.5, 0.4841, 0.5, 0.4841, 0.5, 0.375, 0.5, 0.625, 0.5, 0.625, 0.6063, 0.625, 0.6063, 0.625, 0.5, 0.5, 0.6063, 0.4841, 0.6063, 0.4841, 0.6063, 0.5, 0.6063, 0.375, 0.6063, 0.375, 0.5, 0.375, 0.5, 0.375, 0.6063, 0.4757, 0.5038, 0.3833, 0.5038, 0.3833, 0.5038, 0.4757, 0.5038, 0.3833, 0.5038, 0.3833, 0.6025, 0.3833, 0.6025, 0.3833, 0.5038, 0.0, 0.0, 0.0, 0.0, 0.0, 0.0, 0.0, 0.0, 0.0, 0.0, 0.0, 0.0, 0.0, 0.0, 0.0, 0.0, 0.0, 0.0, 0.0, 0.0, 0.0, 0.0, 0.0, 0.0, 0.0, 0.0, 0.0, 0.0])
me_cube.materials.append(mat_metal)
me_cube.materials.append(mat_glass)
me_cube.materials.append(mat_back_light)
me_cube.use_remesh_fix_poles = True
me_cube.use_remesh_preserve_attributes = False
me_cube.use_mirror_vertex_groups = False
me_cube.update()
me_cube_001 = bpy.data.meshes.new('Cube.001')
me_cube_001.from_pydata([(0.0, -0.08903, -0.772), (0.0, -3.166, -1.033), (0.0, -3.534, -1.772), (0.0, 0.8663, -1.772), (0.0, -3.534, -1.9), (0.0, 0.8663, -1.9), (0.8244, -0.08903, -0.772), (0.8244, -3.166, -1.033), (0.8244, -3.534, -1.772), (0.8244, 0.8663, -1.772), (0.8244, 0.8663, -1.9), (0.8244, -3.534, -1.9), (0.0, -1.554, -0.772), (0.8244, -1.554, -0.772), (0.0, -2.549, -0.772), (0.8244, -2.549, -0.772), (0.0, -3.104, -1.007), (0.8244, -3.104, -1.007)], [], [(17, 16, 1, 7), (8, 7, 1, 2), (11, 8, 2, 4), (5, 3, 9, 10), (3, 0, 6, 9), (6, 0, 12, 13), (13, 12, 14, 15), (15, 14, 16, 17)])
_uv = me_cube_001.uv_layers.new(name='UVMap')
_uv.uv.foreach_set('vector', [0.6458, 0.7428, 0.75, 0.7428, 0.75, 0.75, 0.6458, 0.75, 0.5, 0.7708, 0.625, 0.7708, 0.625, 0.875, 0.5, 0.875, 0.4841, 0.7708, 0.5, 0.7708, 0.5, 0.875, 0.4841, 0.875, 0.4841, 0.375, 0.5, 0.375, 0.5, 0.4792, 0.4841, 0.4792, 0.5, 0.375, 0.625, 0.375, 0.625, 0.4792, 0.5, 0.4792, 0.6458, 0.5, 0.75, 0.5, 0.75, 0.6063, 0.6458, 0.6063, 0.6458, 0.6063, 0.75, 0.6063, 0.75, 0.6785, 0.6458, 0.6785, 0.6458, 0.6785, 0.75, 0.6785, 0.75, 0.7428, 0.6458, 0.7428])
me_cube_001.materials.append(mat_metal)
me_cube_001.materials.append(mat_glass)
me_cube_001.materials.append(mat_back_light)
me_cube_001.use_remesh_fix_poles = True
me_cube_001.use_remesh_preserve_attributes = False
me_cube_001.use_mirror_vertex_groups = False
me_cube_001.update()

# ---- objects
ob_cart = bpy.data.objects.new('Cart', me_cylinder)
ob_wheels = bpy.data.objects.new('Wheels', me_cube)
ob_wheels_001 = bpy.data.objects.new('Wheels.001', me_cube_001)

# ---- transforms, parenting, visibility, modifiers, constraints
ob_cart.location = (1.476, -0.1466, -0.7187)
ob_cart.rotation_euler = (-0.0, 1.571, 0.0)
ob_cart.scale = (0.5532, 0.5532, 0.2213)
ob_cart.lineart.crease_threshold = 0.0
_m = ob_cart.modifiers.new('Mirror', 'MIRROR')
_m.use_clip = True
_m.mirror_object = ob_wheels
_m = ob_cart.modifiers.new('Array', 'ARRAY')
_m.count = 3
_m.relative_offset_displace = (0.0, -1.1, 0.0)
ob_wheels.parent = ob_cart
ob_wheels.matrix_parent_inverse = Matrix(((1.365e-07, -0.0, -1.808, -1.299), (-0.0, 1.808, 0.0, 0.265), (4.519, -0.0, 3.412e-07, -6.668), (-0.0, -0.0, -0.0, 1.0)))
ob_wheels.location = (0.0, 0.0, 0.0)
ob_wheels.lineart.crease_threshold = 0.0
_m = ob_wheels.modifiers.new('Mirror', 'MIRROR')
_m.use_clip = True
ob_wheels_001.parent = ob_cart
ob_wheels_001.matrix_parent_inverse = Matrix(((1.365e-07, -0.0, -1.808, -1.299), (-0.0, 1.808, 0.0, 0.265), (4.519, -0.0, 3.412e-07, -6.668), (-0.0, -0.0, -0.0, 1.0)))
ob_wheels_001.location = (0.0, 0.0, 0.0)
ob_wheels_001.lineart.crease_threshold = 0.0
_m = ob_wheels_001.modifiers.new('Mirror', 'MIRROR')
_m.use_clip = True
_m = ob_wheels_001.modifiers.new('Solidify', 'SOLIDIFY')

# ---- collection membership
col_collection.objects.link(ob_cart)
col_collection.objects.link(ob_wheels)
col_collection.objects.link(ob_wheels_001)

# ---- scene / render settings (as saved in the file)
scene.frame_start = 1; scene.frame_end = 250; scene.frame_set(18)
scene.render.engine = 'BLENDER_EEVEE_NEXT'
scene.cycles.use_denoising = False
scene.cycles.samples = 128
scene.cycles.sampling_pattern = 'TABULATED_SOBOL'
scene.cycles.use_adaptive_sampling = False
scene.cycles.use_light_tree = False
scene.view_settings.view_transform = 'Filmic'
bpy.context.view_layer.update()

# ---- added for rendering (the .blend has no active camera): camera
cam_auto = bpy.data.cameras.new('AutoCamera')
cam_auto.lens = 50.0
cam_auto.sensor_width = 36.0
cam_auto.clip_end = 1000.0
ob_auto_camera = bpy.data.objects.new('AutoCamera', cam_auto)
scene.collection.objects.link(ob_auto_camera)
ob_auto_camera.location = (5.48585, -7.91674, 2.92702)
ob_auto_camera.rotation_euler = (1.09748, -7.21219e-08, 0.694738)
scene.camera = ob_auto_camera
bpy.context.view_layer.update()
